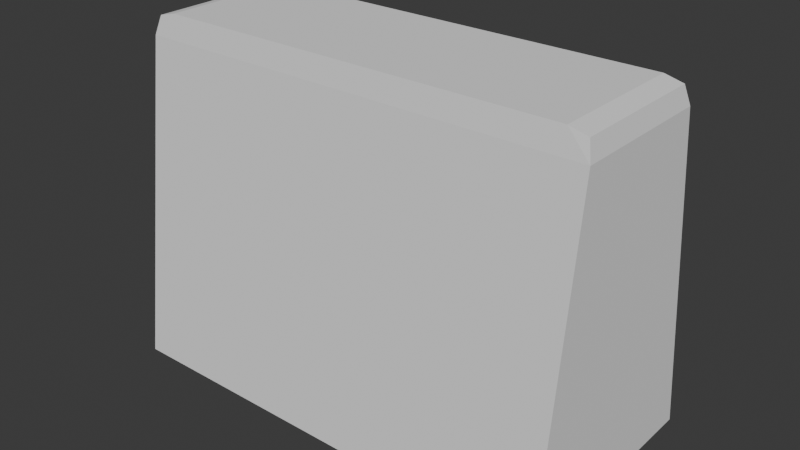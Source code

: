 # Source: SnowBarrier.blend  (saved by Blender 4.1.24; exported with 4.5.12 LTS)
import bpy
from mathutils import Matrix  # noqa: F401  (used for matrix-valued properties, if any)

bpy.ops.wm.read_factory_settings(use_empty=True)
scene = bpy.context.scene
scene.name = 'Scene'

# ---- collections
col_collection = bpy.data.collections.new('Collection'); scene.collection.children.link(col_collection)

# ---- world
world_world = bpy.data.worlds.new('World'); scene.world = world_world
world_world.use_nodes = True; world_world.node_tree.nodes.clear()
_N = world_world.node_tree.nodes; _L = world_world.node_tree.links
n0 = _N.new('ShaderNodeOutputWorld'); n0.name = 'World Output'; n0.location = (300, 300)
n1 = _N.new('ShaderNodeBackground'); n1.name = 'Background'; n1.location = (10, 300)
n1.inputs[0].default_value = (0.05088, 0.05088, 0.05088, 1.0)
_L.new(n1.outputs[0], n0.inputs[0])
n0.is_active_output = True
world_world.color = (0.05088, 0.05088, 0.05088)
world_world.use_sun_shadow = False
world_world.sun_shadow_jitter_overblur = 0.0

# ---- meshes
me_cube = bpy.data.meshes.new('Cube')
me_cube.from_pydata([(1.0, -0.5, 0.0), (0.98, -0.3, 1.48), (1.0, 0.5, 0.0), (0.98, 0.3, 1.48), (1.0, 0.32, 1.4), (1.0, -0.32, 1.4), (0.9, 0.5, 0.0), (0.9, 0.3, 1.5), (0.9, -0.5, 0.0), (0.9, -0.3, 1.5), (0.9, -0.32, 1.4), (0.9, 0.32, 1.4), (0.0, 0.5, 0.0), (0.0, 0.3, 1.5), (0.0, -0.5, 0.0), (0.0, -0.3, 1.5), (0.0, -0.32, 1.4), (0.0, 0.32, 1.4)], [], [(11, 7, 3, 4), (4, 3, 1, 5), (6, 2, 0, 8), (2, 4, 5, 0), (6, 11, 4, 2), (12, 17, 11, 6), (0, 5, 10, 8), (3, 7, 9, 1), (12, 6, 8, 14), (5, 1, 9, 10), (17, 13, 7, 11), (10, 9, 15, 16), (7, 13, 15, 9), (8, 10, 16, 14)])
_uv = me_cube.uv_layers.new(name='UVMap')
_uv.uv.foreach_set('vector', [0.6, 0.4167, 0.625, 0.4167, 0.625, 0.5, 0.6, 0.5, 0.6, 0.5, 0.625, 0.5, 0.625, 0.75, 0.6, 0.75, 0.2917, 0.5, 0.375, 0.5, 0.375, 0.75, 0.2917, 0.75, 0.375, 0.5, 0.6, 0.5, 0.6, 0.75, 0.375, 0.75, 0.375, 0.4167, 0.6, 0.4167, 0.6, 0.5, 0.375, 0.5, 0.375, 0.375, 0.6, 0.375, 0.6, 0.4167, 0.375, 0.4167, 0.375, 0.75, 0.6, 0.75, 0.6, 0.8333, 0.375, 0.8333, 0.625, 0.5, 0.7083, 0.5, 0.7083, 0.75, 0.625, 0.75, 0.25, 0.5, 0.2917, 0.5, 0.2917, 0.75, 0.25, 0.75, 0.6, 0.75, 0.625, 0.75, 0.625, 0.8333, 0.6, 0.8333, 0.6, 0.375, 0.625, 0.375, 0.625, 0.4167, 0.6, 0.4167, 0.6, 0.8333, 0.625, 0.8333, 0.625, 0.875, 0.6, 0.875, 0.7083, 0.5, 0.75, 0.5, 0.75, 0.75, 0.7083, 0.75, 0.375, 0.8333, 0.6, 0.8333, 0.6, 0.875, 0.375, 0.875])
me_cube.update()

# ---- objects
ob_snowbarrier = bpy.data.objects.new('SnowBarrier', me_cube)

# ---- transforms, parenting, visibility, modifiers, constraints
ob_snowbarrier.location = (0.0, 0.0, 0.0)
_m = ob_snowbarrier.modifiers.new('Mirror', 'MIRROR')

# ---- collection membership
col_collection.objects.link(ob_snowbarrier)

# ---- scene / render settings (as saved in the file)
scene.frame_start = 1; scene.frame_end = 250; scene.frame_set(1)
scene.render.engine = 'BLENDER_EEVEE_NEXT'
scene.cycles.sampling_pattern = 'TABULATED_SOBOL'
scene.eevee.ray_tracing_options.trace_max_roughness = 0.0
bpy.context.view_layer.update()

# ---- added for rendering (the .blend has no active camera and no usable light): camera, sun
cam_auto = bpy.data.cameras.new('AutoCamera')
cam_auto.lens = 50.0
cam_auto.sensor_width = 36.0
cam_auto.clip_end = 1000.0
ob_auto_camera = bpy.data.objects.new('AutoCamera', cam_auto)
scene.collection.objects.link(ob_auto_camera)
ob_auto_camera.location = (2.49124, -2.98949, 2.74299)
ob_auto_camera.rotation_euler = (1.09748, -7.21219e-08, 0.694738)
scene.camera = ob_auto_camera
light_auto_sun = bpy.data.lights.new('AutoSun', 'SUN')
light_auto_sun.energy = 3.0
light_auto_sun.angle = 0.0523599
ob_auto_sun = bpy.data.objects.new('AutoSun', light_auto_sun)
scene.collection.objects.link(ob_auto_sun)
ob_auto_sun.rotation_euler = (0.872665, 0.174533, 0.523599)
bpy.context.view_layer.update()
